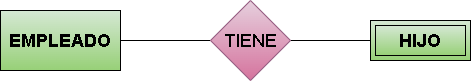

The diagram above was exported from draw.io. Its source (the exported page's mxGraphModel, read from the mxfile embedded in the PNG):
<mxGraphModel dx="541" dy="651" grid="1" gridSize="10" guides="1" tooltips="1" connect="1" arrows="1" fold="1" page="1" pageScale="1" pageWidth="850" pageHeight="1100" math="0" shadow="0">
  <root>
    <mxCell id="0" />
    <mxCell id="1" parent="0" />
    <mxCell id="6" style="edgeStyle=none;html=1;entryX=0;entryY=0.5;entryDx=0;entryDy=0;fontFamily=Helvetica;fontSize=12;fontColor=default;endArrow=none;endFill=0;" edge="1" parent="1" source="2" target="3">
      <mxGeometry relative="1" as="geometry" />
    </mxCell>
    <mxCell id="2" value="&lt;font style=&quot;font-size: 18px;&quot;&gt;&lt;b&gt;EMPLEADO&lt;/b&gt;&lt;/font&gt;" style="rounded=0;whiteSpace=wrap;html=1;fillColor=#d5e8d4;gradientColor=#97d077;strokeColor=default;" vertex="1" parent="1">
      <mxGeometry x="80" y="200" width="120" height="60" as="geometry" />
    </mxCell>
    <mxCell id="7" style="edgeStyle=none;html=1;entryX=0;entryY=0.5;entryDx=0;entryDy=0;fontFamily=Helvetica;fontSize=12;fontColor=default;endArrow=none;endFill=0;" edge="1" parent="1" source="3" target="5">
      <mxGeometry relative="1" as="geometry" />
    </mxCell>
    <mxCell id="3" value="&lt;font style=&quot;font-size: 18px;&quot;&gt;TIENE&lt;/font&gt;" style="rhombus;whiteSpace=wrap;html=1;rounded=0;strokeColor=#996185;align=center;verticalAlign=middle;fontFamily=Helvetica;fontSize=12;fillColor=#e6d0de;gradientColor=#d5739d;" vertex="1" parent="1">
      <mxGeometry x="290" y="190" width="80" height="80" as="geometry" />
    </mxCell>
    <mxCell id="5" value="&lt;b&gt;&lt;font style=&quot;font-size: 18px;&quot;&gt;HIJO&lt;/font&gt;&lt;/b&gt;" style="shape=ext;margin=3;double=1;whiteSpace=wrap;html=1;align=center;rounded=0;strokeColor=default;verticalAlign=middle;fontFamily=Helvetica;fontSize=12;fontColor=default;fillColor=#d5e8d4;gradientColor=#97d077;" vertex="1" parent="1">
      <mxGeometry x="450" y="210" width="100" height="40" as="geometry" />
    </mxCell>
  </root>
</mxGraphModel>